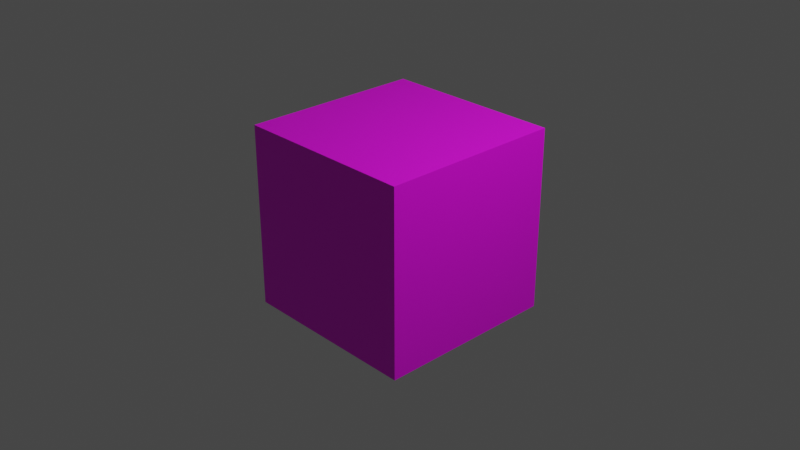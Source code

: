 # Source: skybox.blend  (saved by Blender 3.4.6; exported with 4.5.12 LTS)
import bpy
from mathutils import Matrix  # noqa: F401  (used for matrix-valued properties, if any)

bpy.ops.wm.read_factory_settings(use_empty=True)
scene = bpy.context.scene
scene.name = 'Scene'

# ---- collections
col_collection = bpy.data.collections.new('Collection'); scene.collection.children.link(col_collection)

# ---- images (referenced by path relative to the original .blend; pixels are not part of the script)
import os
ASSET_DIR = os.environ.get("B2B_ASSET_DIR", "")  # directory of the original .blend (textures are referenced by path, not embedded)
HERE = os.path.dirname(os.path.abspath(__file__))  # packed textures are extracted next to this script under _unpacked/

def load_image(name, relpath, width, height, colorspace="sRGB"):
    """Load a texture the original file referenced (path relative to the .blend, or extracted next to this script)."""
    p = next((c for c in (os.path.join(HERE, relpath), os.path.join(ASSET_DIR, relpath)) if relpath and os.path.exists(c)), "")
    if p:
        img = bpy.data.images.load(p, check_existing=True)
        img.name = name
    else:  # same state as the original file: an image datablock whose file is absent (Cycles renders it pink)
        img = bpy.data.images.new(name, width, height)
        img.source = "FILE"
        img.filepath = "//" + (relpath or name)
    img.colorspace_settings.name = colorspace
    return img
img_skybox_png = load_image('skybox.png', 'skybox.png', 1024, 1024, 'sRGB')

# ---- materials (node trees are filled in below, after node groups)
mat_material = bpy.data.materials.new('Material')
mat_material.alpha_threshold = 0.0
mat_material.use_transparent_shadow = False
mat_material.roughness = 0.5
mat_material.line_color = (0.0, 0.0, 0.0, 1.0)

# ---- material node trees
mat_material.use_nodes = True; mat_material.node_tree.nodes.clear()
_N = mat_material.node_tree.nodes; _L = mat_material.node_tree.links
n0 = _N.new('ShaderNodeOutputMaterial'); n0.name = 'Material Output'; n0.location = (300, 300)
n1 = _N.new('ShaderNodeBsdfPrincipled'); n1.name = 'Principled BSDF'; n1.location = (10, 300)
n1.distribution = 'GGX'
n1.subsurface_method = 'RANDOM_WALK_SKIN'
n1.inputs[3].default_value = 1.45
n1.inputs[27].default_value = (0.0, 0.0, 0.0, 1.0)
n1.inputs[28].default_value = 1.0
n2 = _N.new('ShaderNodeTexImage'); n2.name = 'Image Texture'; n2.location = (-280, 280)
n2.image = img_skybox_png
_L.new(n1.outputs[0], n0.inputs[0])
_L.new(n2.outputs[0], n1.inputs[0])
n0.is_active_output = True

# ---- world
world_world = bpy.data.worlds.new('World'); scene.world = world_world
world_world.use_nodes = True; world_world.node_tree.nodes.clear()
_N = world_world.node_tree.nodes; _L = world_world.node_tree.links
n0 = _N.new('ShaderNodeOutputWorld'); n0.name = 'World Output'; n0.location = (300, 300)
n1 = _N.new('ShaderNodeBackground'); n1.name = 'Background'; n1.location = (10, 300)
n1.inputs[0].default_value = (0.05088, 0.05088, 0.05088, 1.0)
_L.new(n1.outputs[0], n0.inputs[0])
n0.is_active_output = True
world_world.color = (0.05088, 0.05088, 0.05088)
world_world.use_sun_shadow = False
world_world.sun_shadow_jitter_overblur = 0.0

# ---- cameras
cam_camera = bpy.data.cameras.new('Camera')
cam_camera.clip_end = 100.0
cam_camera.ortho_scale = 7.314

# ---- lights
light_light = bpy.data.lights.new('Light', 'POINT')
light_light.transmission_factor = 0.0
light_light.energy = 1000.0
light_light.shadow_soft_size = 0.1
light_light.shadow_maximum_resolution = 0.006
light_light.use_absolute_resolution = True

# ---- meshes
me_cube = bpy.data.meshes.new('Cube')
me_cube.from_pydata([(1.0, 1.0, 1.0), (1.0, 1.0, -1.0), (1.0, -1.0, 1.0), (1.0, -1.0, -1.0), (-1.0, 1.0, 1.0), (-1.0, 1.0, -1.0), (-1.0, -1.0, 1.0), (-1.0, -1.0, -1.0)], [], [(0, 4, 6, 2), (3, 2, 6, 7), (7, 6, 4, 5), (5, 1, 3, 7), (1, 0, 2, 3), (5, 4, 0, 1)])
_uv = me_cube.uv_layers.new(name='UVMap')
_uv.uv.foreach_set('vector', [0.4682, 0.655, 0.4677, 0.9939, 0.277, 0.9934, 0.2776, 0.6545, 0.2827, 0.3176, 0.2776, 0.6545, 0.09156, 0.656, 0.09207, 0.3171, 0.8546, 0.3191, 0.8541, 0.6581, 0.6635, 0.6576, 0.664, 0.3186, 0.4739, -0.0208, 0.4734, 0.3181, 0.2827, 0.3176, 0.2832, -0.02132, 0.4734, 0.3181, 0.4682, 0.655, 0.2776, 0.6545, 0.2827, 0.3176, 0.664, 0.3186, 0.6635, 0.6576, 0.4682, 0.655, 0.4734, 0.3181])
me_cube.materials.append(mat_material)
me_cube.use_mirror_vertex_groups = False
me_cube.update()

# ---- objects
ob_cube = bpy.data.objects.new('Cube', me_cube)
ob_light = bpy.data.objects.new('Light', light_light)
ob_camera = bpy.data.objects.new('Camera', cam_camera)

# ---- transforms, parenting, visibility, modifiers, constraints
ob_cube.location = (0.0, 0.0, 0.0)
ob_cube.lock_rotations_4d = False
ob_cube.empty_display_type = 'ARROWS'
ob_cube.lineart.crease_threshold = 0.0
ob_light.location = (4.076, 1.005, 5.904)
ob_light.rotation_euler = (0.6503, 0.05522, 1.866)
ob_light.lock_rotations_4d = False
ob_light.empty_display_type = 'ARROWS'
ob_light.color = (0.0, 0.0, 0.0, 0.0)
ob_light.lineart.crease_threshold = 0.0
ob_camera.location = (7.359, -6.926, 4.958)
ob_camera.rotation_euler = (1.109, 0.0, 0.8149)
ob_camera.lock_rotations_4d = False
ob_camera.empty_display_type = 'ARROWS'
ob_camera.color = (0.0, 0.0, 0.0, 0.0)
ob_camera.display_type = 'WIRE'
ob_camera.lineart.crease_threshold = 0.0

# ---- collection membership
col_collection.objects.link(ob_cube)
col_collection.objects.link(ob_light)
col_collection.objects.link(ob_camera)

# ---- scene / render settings (as saved in the file)
scene.camera = ob_camera
scene.frame_start = 1; scene.frame_end = 250; scene.frame_set(1)
scene.render.engine = 'BLENDER_EEVEE_NEXT'
scene.cycles.sampling_pattern = 'TABULATED_SOBOL'
scene.cycles.use_light_tree = False
scene.view_settings.view_transform = 'Filmic'
bpy.context.view_layer.update()

